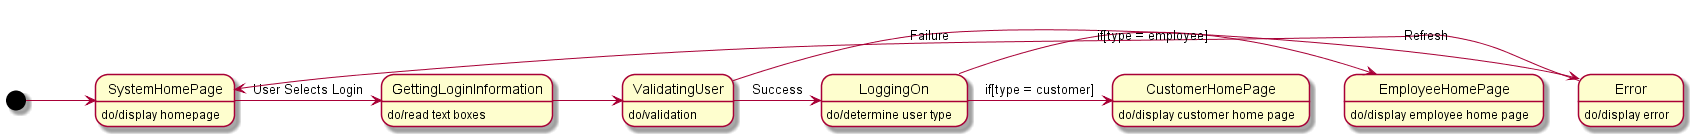

The diagram above was rendered by PlantUML. Its source (embedded in the PNG):
@startuml
[*] -> SystemHomePage
SystemHomePage : do/display homepage

SystemHomePage -> GettingLoginInformation : User Selects Login
GettingLoginInformation : do/read text boxes

GettingLoginInformation -> ValidatingUser
ValidatingUser : do/validation

ValidatingUser -> Error : Failure
Error : do/display error

Error -> SystemHomePage : Refresh

ValidatingUser -> LoggingOn : Success
LoggingOn : do/determine user type

LoggingOn -> EmployeeHomePage : if[type = employee]
EmployeeHomePage : do/display employee home page

LoggingOn -> CustomerHomePage : if[type = customer]
CustomerHomePage : do/display customer home page
@enduml